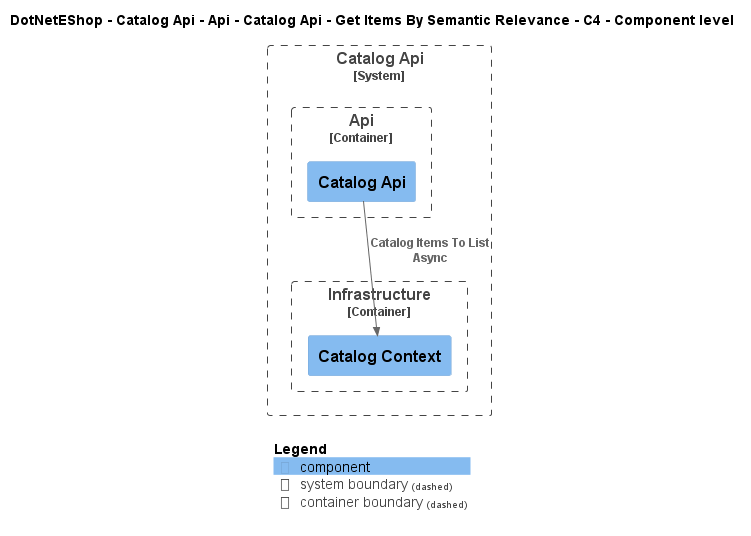

The diagram above was rendered by PlantUML. Its source (embedded in the PNG):
@startuml
!include ..\..\..\..\..\..\..\..\..\.c4s\C4_Component.puml

AddElementTag("c4interflow:lifecycle:new", $bgColor=green, $fontColor=#ffffff, $borderColor=green, $shadowing="False")
AddElementTag("c4interflow:lifecycle:changed", $bgColor=orange, $fontColor=#ffffff, $borderColor=orange, $shadowing="False")
AddElementTag("c4interflow:lifecycle:removed", $bgColor=red, $fontColor=#ffffff, $borderColor=red, $shadowing="False")

AddRelTag("c4interflow:lifecycle:new", $textColor=green, $lineColor=green)
AddRelTag("c4interflow:lifecycle:changed", $textColor=orange, $lineColor=orange)
AddRelTag("c4interflow:lifecycle:removed", $textColor=red, $lineColor=red)

SHOW_PERSON_PORTRAIT()
LAYOUT_TOP_DOWN()

skinparam linetype polyline

title DotNetEShop - Catalog Api - Api - Catalog Api - Get Items By Semantic Relevance - C4 - Component level


System_Boundary(DotNetEShop.SoftwareSystems.CatalogApi, "Catalog Api") {
    
Container_Boundary(DotNetEShop.SoftwareSystems.CatalogApi.Containers.Api, "Api") {
    Component(DotNetEShop.SoftwareSystems.CatalogApi.Containers.Api.Components.CatalogApi, "Catalog Api", "", "")
}
    
Container_Boundary(DotNetEShop.SoftwareSystems.CatalogApi.Containers.Infrastructure, "Infrastructure") {
    Component(DotNetEShop.SoftwareSystems.CatalogApi.Containers.Infrastructure.Components.CatalogContext, "Catalog Context", "", "")
}
}

Rel(DotNetEShop.SoftwareSystems.CatalogApi.Containers.Api.Components.CatalogApi, DotNetEShop.SoftwareSystems.CatalogApi.Containers.Infrastructure.Components.CatalogContext, "Catalog Items To List Async")


SHOW_LEGEND()
@enduml